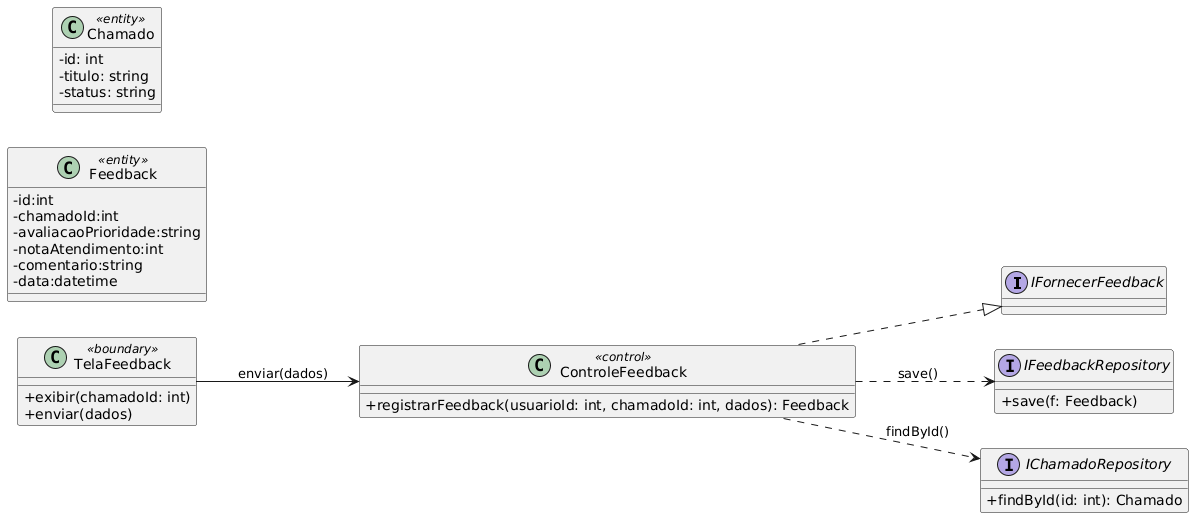

The diagram above was rendered by PlantUML. Its source (embedded in the PNG):
@startuml
skinparam classAttributeIconSize 0
left to right direction

interface IFornecerFeedback

class TelaFeedback <<boundary>> { 
  + exibir(chamadoId: int)
  + enviar(dados) 
}

class ControleFeedback <<control>> { 
  + registrarFeedback(usuarioId: int, chamadoId: int, dados): Feedback 
}

class Feedback <<entity>> {
  - id:int
  - chamadoId:int
  - avaliacaoPrioridade:string
  - notaAtendimento:int
  - comentario:string
  - data:datetime
}

interface IFeedbackRepository { 
  + save(f: Feedback) 
}

interface IChamadoRepository { 
  + findById(id: int): Chamado 
}
class Chamado <<entity>> { 
  - id: int 
  - titulo: string 
  - status: string 
}

ControleFeedback ..|> IFornecerFeedback
TelaFeedback --> ControleFeedback : enviar(dados)
ControleFeedback ..> IChamadoRepository : findById()
ControleFeedback ..> IFeedbackRepository : save()
@enduml